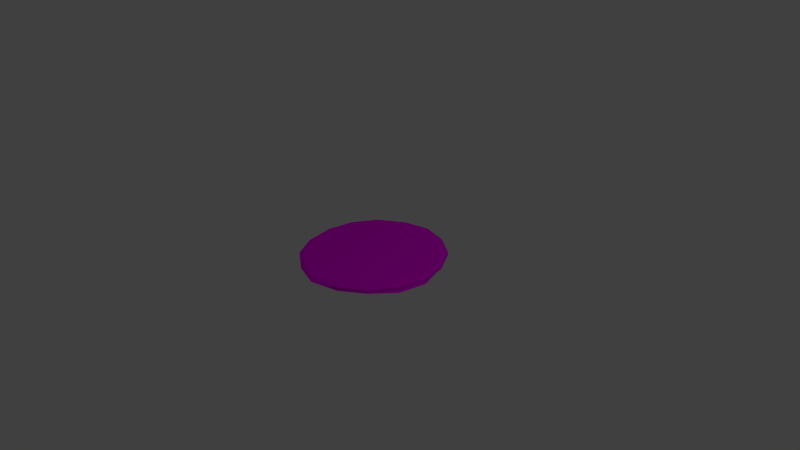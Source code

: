 # Source: PitaBread.blend  (saved by Blender 2.72.0; exported with 4.5.12 LTS)
import bpy
from mathutils import Matrix  # noqa: F401  (used for matrix-valued properties, if any)

bpy.ops.wm.read_factory_settings(use_empty=True)
scene = bpy.context.scene
scene.name = 'Scene'

# ---- collections
col_collection_1 = bpy.data.collections.new('Collection 1'); scene.collection.children.link(col_collection_1)

# ---- images (referenced by path relative to the original .blend; pixels are not part of the script)
import os
ASSET_DIR = os.environ.get("B2B_ASSET_DIR", "")  # directory of the original .blend (textures are referenced by path, not embedded)
HERE = os.path.dirname(os.path.abspath(__file__))  # packed textures are extracted next to this script under _unpacked/

def load_image(name, relpath, width, height, colorspace="sRGB"):
    """Load a texture the original file referenced (path relative to the .blend, or extracted next to this script)."""
    p = next((c for c in (os.path.join(HERE, relpath), os.path.join(ASSET_DIR, relpath)) if relpath and os.path.exists(c)), "")
    if p:
        img = bpy.data.images.load(p, check_existing=True)
        img.name = name
    else:  # same state as the original file: an image datablock whose file is absent (Cycles renders it pink)
        img = bpy.data.images.new(name, width, height)
        img.source = "FILE"
        img.filepath = "//" + (relpath or name)
    img.colorspace_settings.name = colorspace
    return img
img_otf_pita_bread_09_jpg = load_image('OTF_Pita_Bread_09.jpg', 'OTF_Pita_Bread_09.jpg', 1024, 1024, 'sRGB')

# ---- materials (node trees are filled in below, after node groups)
mat_pitabread = bpy.data.materials.new('PitaBread')
mat_pitabread.alpha_threshold = 0.0
mat_pitabread.roughness = 0.5

# ---- material node trees
mat_pitabread.use_nodes = True; mat_pitabread.node_tree.nodes.clear()
_N = mat_pitabread.node_tree.nodes; _L = mat_pitabread.node_tree.links
n0 = _N.new('ShaderNodeOutputMaterial'); n0.name = 'Material Output'; n0.location = (300, 300)
n1 = _N.new('ShaderNodeBsdfDiffuse'); n1.name = 'Diffuse BSDF'; n1.location = (10, 300)
n2 = _N.new('ShaderNodeTexImage'); n2.name = 'Image Texture'; n2.location = (-180, 300)
n2.width = 140
n2.image = img_otf_pita_bread_09_jpg
_L.new(n1.outputs[0], n0.inputs[0])
_L.new(n2.outputs[0], n1.inputs[0])
n0.is_active_output = True

# ---- world
world_world = bpy.data.worlds.new('World'); scene.world = world_world
world_world.color = (0.05088, 0.05088, 0.05088)
world_world.use_sun_shadow = False
world_world.sun_shadow_jitter_overblur = 0.0
world_world.cycles.sampling_method = 'MANUAL'
world_world.cycles.sample_map_resolution = 256

# ---- cameras
cam_camera = bpy.data.cameras.new('Camera')
cam_camera.clip_end = 100.0
cam_camera.lens = 35.0
cam_camera.sensor_width = 32.0
cam_camera.sensor_height = 18.0
cam_camera.ortho_scale = 7.314
cam_camera.dof.focus_distance = 0.0

# ---- lights
light_lamp = bpy.data.lights.new('Lamp', 'POINT')
light_lamp.transmission_factor = 0.0
light_lamp.cutoff_distance = 30.0
light_lamp.energy = 100.0
light_lamp.shadow_buffer_clip_start = 1.001
light_lamp.shadow_soft_size = 0.1
light_lamp.shadow_maximum_resolution = 0.006
light_lamp.use_absolute_resolution = True
light_lamp.cycles.use_multiple_importance_sampling = False

# ---- meshes
me_cylinder_001 = bpy.data.meshes.new('Cylinder.001')
me_cylinder_001.from_pydata([(-0.001588, 0.9184, -0.9141), (-0.001588, 0.9184, 0.9184), (0.3539, 0.8601, -0.9276), (0.349, 0.8486, 0.9184), (0.6463, 0.65, -0.9141), (0.6463, 0.65, 0.9184), (0.8569, 0.3571, -0.9276), (0.8569, 0.3571, 0.9314), (0.9889, 0.00085, -0.9884), (0.9277, 0.001357, 0.9314), (0.9137, -0.3775, -0.9884), (0.8449, -0.3485, 0.9184), (0.6463, -0.6457, -0.9141), (0.6463, -0.6457, 0.9184), (0.349, -0.8444, -0.9141), (0.349, -0.8444, 0.9184), (-0.001811, -0.9281, -0.9276), (-0.001811, -0.9281, 0.9314), (-0.3522, -0.8444, -0.9141), (-0.3575, -0.8574, 0.9314), (-0.6495, -0.6457, -0.9141), (-0.6495, -0.6457, 0.9184), (-0.8605, -0.3543, -0.9276), (-0.8605, -0.3543, 0.9314), (-0.9178, 0.002145, -0.9141), (-0.9313, 0.001357, 0.9314), (-0.8605, 0.3571, -0.9276), (-0.8481, 0.3528, 0.9184), (-0.6591, 0.6586, -0.9276), (-0.6591, 0.6586, 0.9314), (-0.3522, 0.8486, -0.9141), (-0.3522, 0.8486, 0.9184), (-0.001588, 0.9636, -0.4786), (-0.001588, 0.9753, 0.00219), (-0.001811, 0.9767, 0.4896), (0.3664, 0.8905, 0.4829), (0.3708, 0.9012, 0.00219), (0.3715, 0.9025, -0.4858), (0.6879, 0.6911, 0.4896), (0.6865, 0.6903, 0.00219), (0.6879, 0.6911, -0.4858), (0.8867, 0.3701, 0.4829), (0.8975, 0.3745, 0.00219), (0.8867, 0.3701, -0.4786), (0.9599, 0.002145, 0.4829), (0.9715, 0.002145, 0.00219), (0.9736, 0.001357, -0.4858), (0.8993, -0.3719, 0.4896), (0.8975, -0.3703, 0.00219), (0.8993, -0.3719, -0.4858), (0.6879, -0.6883, 0.4896), (0.6865, -0.686, 0.00219), (0.6879, -0.6883, -0.4858), (0.3715, -0.8998, 0.4896), (0.3708, -0.8969, 0.00219), (0.3715, -0.8998, -0.4858), (-0.001811, -0.974, 0.4896), (0.0002411, -1.02, 0.0003338), (-0.001811, -0.974, -0.4858), (-0.3695, -0.8862, 0.4829), (-0.374, -0.8969, 0.00219), (-0.3695, -0.8862, -0.4786), (-0.6915, -0.6883, 0.4896), (-0.6897, -0.686, 0.00219), (-0.6915, -0.6883, -0.4858), (-0.8899, -0.3658, 0.4829), (-0.9006, -0.3703, 0.00219), (-0.903, -0.3719, -0.4858), (-0.9631, 0.002145, 0.4829), (-0.9747, 0.002145, 0.00219), (-0.9772, 0.001357, -0.4858), (-0.903, 0.3746, 0.4896), (-0.9006, 0.3745, 0.00219), (-0.8899, 0.3701, -0.4786), (-0.6815, 0.682, 0.4829), (-0.6897, 0.6903, 0.00219), (-0.6915, 0.6911, -0.4858), (-0.3695, 0.8905, 0.4829), (-0.374, 0.9012, 0.00219), (-0.3751, 0.9025, -0.4858)], [], [(34, 1, 3, 35), (35, 3, 5, 38), (38, 5, 7, 41), (41, 7, 9, 44), (44, 9, 11, 47), (47, 11, 13, 50), (50, 13, 15, 53), (53, 15, 17, 56), (56, 17, 19, 59), (59, 19, 21, 62), (62, 21, 23, 65), (65, 23, 25, 68), (68, 25, 27, 71), (71, 27, 29, 74), (3, 1, 31, 29, 27, 25, 23, 21, 19, 17, 15, 13, 11, 9, 7, 5), (77, 31, 1, 34), (74, 29, 31, 77), (0, 2, 4, 6, 8, 10, 12, 14, 16, 18, 20, 22, 24, 26, 28, 30), (0, 32, 37, 2), (32, 33, 36, 37), (33, 34, 35, 36), (2, 37, 40, 4), (37, 36, 39, 40), (36, 35, 38, 39), (4, 40, 43, 6), (40, 39, 42, 43), (39, 38, 41, 42), (6, 43, 46, 8), (43, 42, 45, 46), (42, 41, 44, 45), (8, 46, 49, 10), (46, 45, 48, 49), (45, 44, 47, 48), (10, 49, 52, 12), (49, 48, 51, 52), (48, 47, 50, 51), (12, 52, 55, 14), (52, 51, 54, 55), (51, 50, 53, 54), (14, 55, 58, 16), (55, 54, 57, 58), (54, 53, 56, 57), (16, 58, 61, 18), (58, 57, 60, 61), (57, 56, 59, 60), (18, 61, 64, 20), (61, 60, 63, 64), (60, 59, 62, 63), (20, 64, 67, 22), (64, 63, 66, 67), (63, 62, 65, 66), (22, 67, 70, 24), (67, 66, 69, 70), (66, 65, 68, 69), (24, 70, 73, 26), (70, 69, 72, 73), (69, 68, 71, 72), (26, 73, 76, 28), (73, 72, 75, 76), (72, 71, 74, 75), (30, 79, 32, 0), (79, 78, 33, 32), (78, 77, 34, 33), (28, 76, 79, 30), (76, 75, 78, 79), (75, 74, 77, 78)])
_uv = me_cylinder_001.uv_layers.new(name='UVMap')
_uv.uv.foreach_set('vector', [-0.307, -0.6544, -0.2876, -0.8662, -0.1183, -0.864, -0.1256, -0.6488, -0.1256, -0.6488, -0.1183, -0.864, 0.06493, -0.8618, 0.06821, -0.6497, 0.06821, -0.6497, 0.06493, -0.8618, 0.2382, -0.8662, 0.2443, -0.6445, -0.3143, 0.7497, -0.3238, 0.9713, -0.4957, 0.9715, -0.4922, 0.7499, -0.4922, 0.7499, -0.4957, 0.9715, -0.6799, 0.9651, -0.6863, 0.7532, -0.6863, 0.7532, -0.6799, 0.9651, -0.8489, 0.9649, -0.8662, 0.753, 0.2445, 0.271, 0.2613, 0.05909, 0.4302, 0.05899, 0.4243, 0.2709, 0.4243, 0.2709, 0.4302, 0.05899, 0.6149, 0.05259, 0.6194, 0.2709, 0.6194, 0.2709, 0.6149, 0.05259, 0.787, 0.05269, 0.7959, 0.2743, 0.7959, 0.2743, 0.787, 0.05269, 0.9132, 0.05928, 0.9386, 0.2712, 1.866, 0.7524, 1.849, 0.9643, 1.682, 0.9709, 1.684, 0.7493, 1.684, 0.7493, 1.682, 0.9709, 1.496, 0.971, 1.492, 0.7494, 1.492, 0.7494, 1.496, 0.971, 1.327, 0.9645, 1.311, 0.7526, -0.311, 0.2702, -0.2929, 0.05828, -0.1254, 0.0526, -0.1292, 0.2743, 1.491, 0.971, 1.66, 1.039, 1.79, 1.164, 1.866, 1.326, 1.86, 1.504, 1.795, 1.671, 1.664, 1.798, 1.491, 1.859, 1.306, 1.866, 1.134, 1.798, 1.009, 1.667, 0.9386, 1.504, 0.9386, 1.327, 1.003, 1.16, 1.134, 1.034, 1.308, 0.971, 0.06309, 0.275, 0.05946, 0.05967, 0.2289, 0.06023, 0.2445, 0.2723, -0.1292, 0.2743, -0.1254, 0.0526, 0.05946, 0.05967, 0.06309, 0.275, 0.8622, 1.17, 0.9386, 1.333, 0.9323, 1.51, 0.8674, 1.677, 0.7326, 1.799, 0.5633, 1.866, 0.3801, 1.866, 0.2108, 1.799, 0.07521, 1.677, 0.01113, 1.51, 0.01113, 1.334, 0.07521, 1.167, 0.2108, 1.045, 0.3784, 0.9715, 0.5643, 0.9715, 0.7326, 1.045, -0.2994, 0.03951, -0.3095, -0.1759, -0.1331, -0.1699, -0.1314, 0.04843, -0.3095, -0.1759, -0.3097, -0.4135, -0.1299, -0.4111, -0.1331, -0.1699, -0.3097, -0.4135, -0.307, -0.6544, -0.1256, -0.6488, -0.1299, -0.4111, -0.1314, 0.04843, -0.1331, -0.1699, 0.06192, -0.1676, 0.05312, 0.04396, -0.1331, -0.1699, -0.1299, -0.4111, 0.06471, -0.4088, 0.06192, -0.1676, -0.1299, -0.4111, -0.1256, -0.6488, 0.06821, -0.6497, 0.06471, -0.4088, 0.05312, 0.04396, 0.06192, -0.1676, 0.2381, -0.1692, 0.2262, 0.0526, 0.06192, -0.1676, 0.06471, -0.4088, 0.2445, -0.4068, 0.2381, -0.1692, 0.06471, -0.4088, 0.06821, -0.6497, 0.2443, -0.6445, 0.2445, -0.4068, -0.3238, 0.05238, -0.3143, 0.2744, -0.4912, 0.271, -0.4966, 0.05927, -0.3143, 0.2744, -0.311, 0.512, -0.491, 0.5123, -0.4912, 0.271, -0.311, 0.512, -0.3143, 0.7497, -0.4922, 0.7499, -0.491, 0.5123, -0.4966, 0.05927, -0.4912, 0.271, -0.6863, 0.271, -0.6799, 0.05927, -0.4912, 0.271, -0.491, 0.5123, -0.6856, 0.5123, -0.6863, 0.271, -0.491, 0.5123, -0.4922, 0.7499, -0.6863, 0.7532, -0.6856, 0.5123, -0.6799, 0.05927, -0.6863, 0.271, -0.8662, 0.2708, -0.8489, 0.05905, -0.6863, 0.271, -0.6856, 0.5123, -0.8652, 0.512, -0.8662, 0.2708, -0.6856, 0.5123, -0.6863, 0.7532, -0.8662, 0.753, -0.8652, 0.512, 0.2613, 0.9649, 0.2445, 0.7532, 0.4243, 0.7531, 0.4302, 0.9648, 0.2445, 0.7532, 0.2449, 0.512, 0.4244, 0.5119, 0.4243, 0.7531, 0.2449, 0.512, 0.2445, 0.271, 0.4243, 0.2709, 0.4244, 0.5119, 0.4302, 0.9648, 0.4243, 0.7531, 0.6194, 0.7531, 0.6149, 0.9715, 0.4243, 0.7531, 0.4244, 0.5119, 0.619, 0.5119, 0.6194, 0.7531, 0.4244, 0.5119, 0.4243, 0.2709, 0.6194, 0.2709, 0.619, 0.5119, 0.6149, 0.9715, 0.6194, 0.7531, 0.7959, 0.7496, 0.7831, 0.9649, 0.6194, 0.7531, 0.619, 0.5119, 0.7991, 0.512, 0.7959, 0.7496, 0.619, 0.5119, 0.6194, 0.2709, 0.7959, 0.2743, 0.7991, 0.512, 0.7831, 0.9649, 0.7959, 0.7496, 0.9386, 0.7534, 0.9132, 0.9651, 0.7959, 0.7496, 0.7991, 0.512, 0.9374, 0.5122, 0.9386, 0.7534, 0.7991, 0.512, 0.7959, 0.2743, 0.9386, 0.2712, 0.9374, 0.5122, 1.849, 0.0585, 1.866, 0.2702, 1.686, 0.2704, 1.681, 0.05201, 1.866, 0.2702, 1.865, 0.5115, 1.685, 0.5117, 1.686, 0.2704, 1.865, 0.5115, 1.866, 0.7524, 1.684, 0.7493, 1.685, 0.5117, 1.681, 0.05201, 1.686, 0.2704, 1.491, 0.2705, 1.496, 0.05876, 1.686, 0.2704, 1.685, 0.5117, 1.491, 0.5117, 1.491, 0.2705, 1.685, 0.5117, 1.684, 0.7493, 1.492, 0.7494, 1.491, 0.5117, 1.496, 0.05876, 1.491, 0.2705, 1.314, 0.274, 1.324, 0.05201, 1.491, 0.2705, 1.491, 0.5117, 1.311, 0.5117, 1.314, 0.274, 1.491, 0.5117, 1.492, 0.7494, 1.311, 0.7526, 1.311, 0.5117, -0.3007, 0.9708, -0.3086, 0.7488, -0.1328, 0.7531, -0.1291, 0.9715, -0.3086, 0.7488, -0.311, 0.5112, -0.1313, 0.5119, -0.1328, 0.7531, -0.311, 0.5112, -0.311, 0.2702, -0.1292, 0.2743, -0.1313, 0.5119, 0.05584, 0.9655, 0.06223, 0.7539, 0.2389, 0.7509, 0.2252, 0.9661, 0.06223, 0.7539, 0.06329, 0.5126, 0.2432, 0.5132, 0.2389, 0.7509, 0.06329, 0.5126, 0.06309, 0.275, 0.2445, 0.2723, 0.2432, 0.5132, -0.1291, 0.9715, -0.1328, 0.7531, 0.06223, 0.7539, 0.05584, 0.9655, -0.1328, 0.7531, -0.1313, 0.5119, 0.06329, 0.5126, 0.06223, 0.7539, -0.1313, 0.5119, -0.1292, 0.2743, 0.06309, 0.275, 0.06329, 0.5126])
me_cylinder_001.materials.append(mat_pitabread)
me_cylinder_001.use_remesh_preserve_volume = False
me_cylinder_001.use_remesh_preserve_attributes = False
me_cylinder_001.use_mirror_vertex_groups = False
me_cylinder_001.update()

# ---- objects
ob_cylinder = bpy.data.objects.new('Cylinder', me_cylinder_001)
ob_lamp = bpy.data.objects.new('Lamp', light_lamp)
ob_camera = bpy.data.objects.new('Camera', cam_camera)

# ---- transforms, parenting, visibility, modifiers, constraints
ob_cylinder.location = (0.0, 0.0, 0.0)
ob_cylinder.scale = (0.9606, 1.0, 0.05)
ob_cylinder.lineart.crease_threshold = 0.0
ob_lamp.location = (4.076, 1.005, 5.904)
ob_lamp.rotation_euler = (0.6503, 0.05522, 1.866)
ob_lamp.lock_rotations_4d = False
ob_lamp.empty_display_type = 'ARROWS'
ob_lamp.color = (0.0, 0.0, 0.0, 0.0)
ob_lamp.lineart.crease_threshold = 0.0
ob_camera.location = (7.481, -6.508, 5.344)
ob_camera.rotation_euler = (1.109, 0.01082, 0.8149)
ob_camera.lock_rotations_4d = False
ob_camera.empty_display_type = 'ARROWS'
ob_camera.color = (0.0, 0.0, 0.0, 0.0)
ob_camera.display_type = 'WIRE'
ob_camera.lineart.crease_threshold = 0.0

# ---- collection membership
col_collection_1.objects.link(ob_cylinder)
col_collection_1.objects.link(ob_lamp)
col_collection_1.objects.link(ob_camera)

# ---- scene / render settings (as saved in the file)
scene.camera = ob_camera
scene.frame_start = 1; scene.frame_end = 250; scene.frame_set(1)
scene.render.engine = 'CYCLES'
scene.render.resolution_percentage = 50
scene.render.dither_intensity = 0.0
scene.cycles.use_denoising = False
scene.cycles.samples = 10
scene.cycles.sampling_pattern = 'TABULATED_SOBOL'
scene.cycles.light_sampling_threshold = 0.0
scene.cycles.use_adaptive_sampling = False
scene.cycles.use_light_tree = False
scene.cycles.blur_glossy = 0.0
scene.cycles.pixel_filter_type = 'GAUSSIAN'
scene.cycles.sample_clamp_indirect = 0.0
scene.view_settings.view_transform = 'Standard'
bpy.context.view_layer.update()

